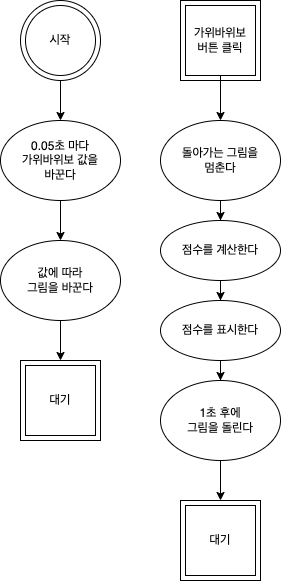

The diagram above was exported from draw.io. Its source (the exported page's mxGraphModel, read from the mxfile embedded in the PNG):
<mxGraphModel dx="1233" dy="721" grid="1" gridSize="10" guides="1" tooltips="1" connect="1" arrows="1" fold="1" page="1" pageScale="1" pageWidth="1169" pageHeight="827" math="0" shadow="0">
  <root>
    <mxCell id="0" />
    <mxCell id="1" parent="0" />
    <mxCell id="HawRF07DF0ClqFMAUBiD-7" value="" style="edgeStyle=orthogonalEdgeStyle;rounded=0;orthogonalLoop=1;jettySize=auto;html=1;" edge="1" parent="1" source="HawRF07DF0ClqFMAUBiD-1" target="HawRF07DF0ClqFMAUBiD-3">
      <mxGeometry relative="1" as="geometry" />
    </mxCell>
    <mxCell id="HawRF07DF0ClqFMAUBiD-1" value="" style="ellipse;whiteSpace=wrap;html=1;aspect=fixed;fillColor=none;" vertex="1" parent="1">
      <mxGeometry x="400" y="80" width="80" height="80" as="geometry" />
    </mxCell>
    <mxCell id="HawRF07DF0ClqFMAUBiD-2" value="시작" style="ellipse;whiteSpace=wrap;html=1;aspect=fixed;fillColor=none;" vertex="1" parent="1">
      <mxGeometry x="405" y="85" width="70" height="70" as="geometry" />
    </mxCell>
    <mxCell id="HawRF07DF0ClqFMAUBiD-8" style="edgeStyle=orthogonalEdgeStyle;rounded=0;orthogonalLoop=1;jettySize=auto;html=1;entryX=0.5;entryY=0;entryDx=0;entryDy=0;" edge="1" parent="1" source="HawRF07DF0ClqFMAUBiD-3" target="HawRF07DF0ClqFMAUBiD-4">
      <mxGeometry relative="1" as="geometry" />
    </mxCell>
    <mxCell id="HawRF07DF0ClqFMAUBiD-3" value="0.05초 마다&lt;br&gt;가위바위보 값을&lt;br&gt;바꾼다" style="ellipse;whiteSpace=wrap;html=1;fillColor=none;" vertex="1" parent="1">
      <mxGeometry x="380" y="200" width="120" height="80" as="geometry" />
    </mxCell>
    <mxCell id="HawRF07DF0ClqFMAUBiD-9" style="edgeStyle=orthogonalEdgeStyle;rounded=0;orthogonalLoop=1;jettySize=auto;html=1;entryX=0.5;entryY=0;entryDx=0;entryDy=0;" edge="1" parent="1" source="HawRF07DF0ClqFMAUBiD-4" target="HawRF07DF0ClqFMAUBiD-5">
      <mxGeometry relative="1" as="geometry" />
    </mxCell>
    <mxCell id="HawRF07DF0ClqFMAUBiD-4" value="값에 따라&lt;br&gt;그림을 바꾼다" style="ellipse;whiteSpace=wrap;html=1;fillColor=none;" vertex="1" parent="1">
      <mxGeometry x="380" y="320" width="120" height="80" as="geometry" />
    </mxCell>
    <mxCell id="HawRF07DF0ClqFMAUBiD-5" value="" style="whiteSpace=wrap;html=1;aspect=fixed;fillColor=none;" vertex="1" parent="1">
      <mxGeometry x="400" y="440" width="80" height="80" as="geometry" />
    </mxCell>
    <mxCell id="HawRF07DF0ClqFMAUBiD-6" value="대기" style="whiteSpace=wrap;html=1;aspect=fixed;fillColor=none;" vertex="1" parent="1">
      <mxGeometry x="405" y="445" width="70" height="70" as="geometry" />
    </mxCell>
    <mxCell id="HawRF07DF0ClqFMAUBiD-10" value="" style="whiteSpace=wrap;html=1;aspect=fixed;fillColor=none;" vertex="1" parent="1">
      <mxGeometry x="560" y="80" width="80" height="80" as="geometry" />
    </mxCell>
    <mxCell id="HawRF07DF0ClqFMAUBiD-18" style="edgeStyle=orthogonalEdgeStyle;rounded=0;orthogonalLoop=1;jettySize=auto;html=1;" edge="1" parent="1" source="HawRF07DF0ClqFMAUBiD-11" target="HawRF07DF0ClqFMAUBiD-12">
      <mxGeometry relative="1" as="geometry" />
    </mxCell>
    <mxCell id="HawRF07DF0ClqFMAUBiD-11" value="가위바위보&lt;br&gt;버튼 클릭" style="whiteSpace=wrap;html=1;aspect=fixed;fillColor=none;" vertex="1" parent="1">
      <mxGeometry x="565" y="85" width="70" height="70" as="geometry" />
    </mxCell>
    <mxCell id="HawRF07DF0ClqFMAUBiD-19" style="edgeStyle=orthogonalEdgeStyle;rounded=0;orthogonalLoop=1;jettySize=auto;html=1;entryX=0.5;entryY=0;entryDx=0;entryDy=0;" edge="1" parent="1" source="HawRF07DF0ClqFMAUBiD-12" target="HawRF07DF0ClqFMAUBiD-13">
      <mxGeometry relative="1" as="geometry" />
    </mxCell>
    <mxCell id="HawRF07DF0ClqFMAUBiD-12" value="돌아가는 그림을&lt;br&gt;멈춘다" style="ellipse;whiteSpace=wrap;html=1;fillColor=none;" vertex="1" parent="1">
      <mxGeometry x="540" y="200" width="120" height="80" as="geometry" />
    </mxCell>
    <mxCell id="HawRF07DF0ClqFMAUBiD-20" style="edgeStyle=orthogonalEdgeStyle;rounded=0;orthogonalLoop=1;jettySize=auto;html=1;" edge="1" parent="1" source="HawRF07DF0ClqFMAUBiD-13" target="HawRF07DF0ClqFMAUBiD-14">
      <mxGeometry relative="1" as="geometry" />
    </mxCell>
    <mxCell id="HawRF07DF0ClqFMAUBiD-13" value="점수를 계산한다" style="ellipse;whiteSpace=wrap;html=1;fillColor=none;" vertex="1" parent="1">
      <mxGeometry x="540" y="300" width="120" height="60" as="geometry" />
    </mxCell>
    <mxCell id="HawRF07DF0ClqFMAUBiD-21" style="edgeStyle=orthogonalEdgeStyle;rounded=0;orthogonalLoop=1;jettySize=auto;html=1;entryX=0.5;entryY=0;entryDx=0;entryDy=0;" edge="1" parent="1" source="HawRF07DF0ClqFMAUBiD-14" target="HawRF07DF0ClqFMAUBiD-15">
      <mxGeometry relative="1" as="geometry" />
    </mxCell>
    <mxCell id="HawRF07DF0ClqFMAUBiD-14" value="점수를 표시한다" style="ellipse;whiteSpace=wrap;html=1;fillColor=none;" vertex="1" parent="1">
      <mxGeometry x="540" y="380" width="120" height="60" as="geometry" />
    </mxCell>
    <mxCell id="HawRF07DF0ClqFMAUBiD-22" style="edgeStyle=orthogonalEdgeStyle;rounded=0;orthogonalLoop=1;jettySize=auto;html=1;entryX=0.5;entryY=0;entryDx=0;entryDy=0;" edge="1" parent="1" source="HawRF07DF0ClqFMAUBiD-15" target="HawRF07DF0ClqFMAUBiD-16">
      <mxGeometry relative="1" as="geometry" />
    </mxCell>
    <mxCell id="HawRF07DF0ClqFMAUBiD-15" value="1초 후에&lt;br&gt;그림을 돌린다" style="ellipse;whiteSpace=wrap;html=1;fillColor=none;" vertex="1" parent="1">
      <mxGeometry x="540" y="460" width="120" height="80" as="geometry" />
    </mxCell>
    <mxCell id="HawRF07DF0ClqFMAUBiD-16" value="" style="whiteSpace=wrap;html=1;aspect=fixed;fillColor=none;" vertex="1" parent="1">
      <mxGeometry x="560" y="580" width="80" height="80" as="geometry" />
    </mxCell>
    <mxCell id="HawRF07DF0ClqFMAUBiD-17" value="대기" style="whiteSpace=wrap;html=1;aspect=fixed;fillColor=none;" vertex="1" parent="1">
      <mxGeometry x="565" y="585" width="70" height="70" as="geometry" />
    </mxCell>
  </root>
</mxGraphModel>